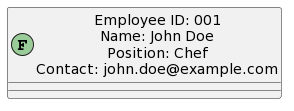

The diagram above was rendered by PlantUML. Its source (embedded in the PNG):
@startuml
!define EMPLOYEE_COLOR #99CC99

!define EMPLOYEE(employee_id, name, position, contact) class employee as "Employee ID: employee_id\nName: name\nPosition: position\nContact: contact" << (F,EMPLOYEE_COLOR) >>

EMPLOYEE(001, John Doe, Chef, john.doe@example.com)
EMPLOYEE(002, Jane Smith, Waiter, jane.smith@example.com)
EMPLOYEE(003, Mike Johnson, Bartender, mike.johnson@example.com)
@enduml